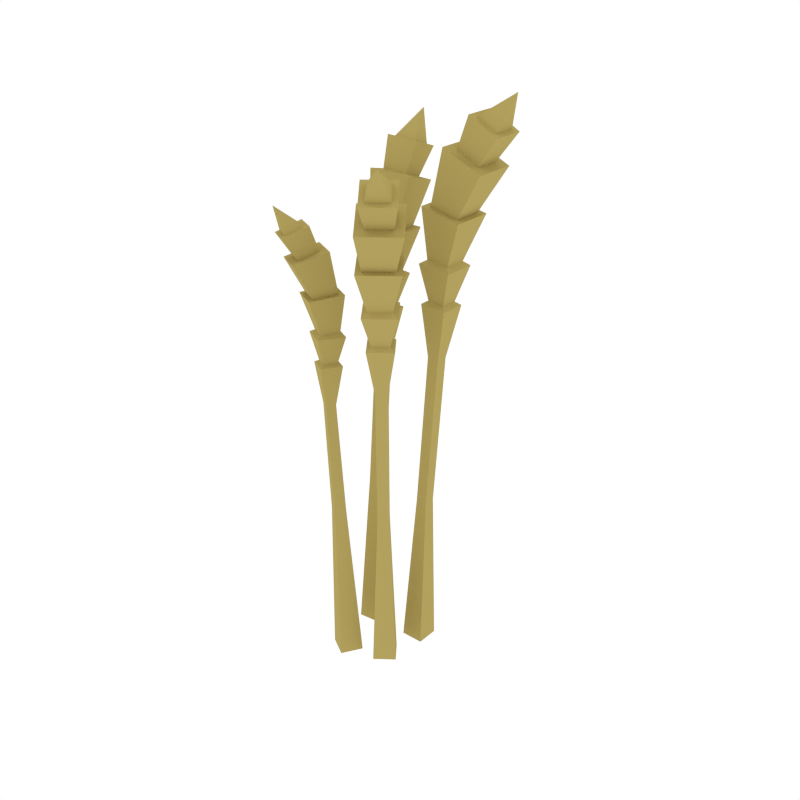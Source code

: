 # Source: Wheat.blend  (saved by Blender 2.79.0; exported with 4.5.12 LTS)
import bpy
from mathutils import Matrix  # noqa: F401  (used for matrix-valued properties, if any)

bpy.ops.wm.read_factory_settings(use_empty=True)
scene = bpy.context.scene
scene.name = 'Scene'

# ---- collections
col_collection_1 = bpy.data.collections.new('Collection 1'); scene.collection.children.link(col_collection_1)

# ---- materials (node trees are filled in below, after node groups)
mat_yellow = bpy.data.materials.new('Yellow')
mat_yellow.alpha_threshold = 0.0
mat_yellow.diffuse_color = (0.448, 0.3547, 0.1126, 1.0)
mat_yellow.roughness = 0.5

# ---- material node trees

# ---- world
world_world = bpy.data.worlds.new('World'); scene.world = world_world
world_world.color = (1.0, 1.0, 1.0)
world_world.use_sun_shadow = False
world_world.sun_shadow_jitter_overblur = 0.0
world_world.cycles.sampling_method = 'NONE'
world_world.cycles.sample_map_resolution = 256

# ---- meshes
me_cube_032 = bpy.data.meshes.new('Cube.032')
me_cube_032.from_pydata([(-0.05376, -0.01082, -0.0002439), (-0.09079, -0.05066, 0.6172), (-0.01573, -0.03371, -0.0002439), (-0.1004, -0.05338, 0.6122), (-0.07664, -0.04886, -0.0002439), (-0.06528, -0.07438, 0.6148), (-0.03861, -0.07174, -0.0002439), (-0.0442, -0.03918, 0.614), (-0.05603, -0.03671, 0.3241), (-0.03754, -0.04784, 0.3241), (-0.04862, -0.06626, 0.3223), (-0.06711, -0.05514, 0.3223), (-0.07211, -0.03736, 0.5358), (-0.05628, -0.04681, 0.537), (-0.06577, -0.06265, 0.5373), (-0.0816, -0.0532, 0.5362), (-0.07937, -0.01817, 0.6114), (-0.06796, -0.0643, 0.6188), (-0.05427, -0.04144, 0.6183), (-0.0771, -0.02781, 0.6167), (-0.1102, -0.05252, 0.6676), (-0.06591, -0.07898, 0.6708), (-0.03935, -0.03463, 0.6698), (-0.08366, -0.008167, 0.6666), (-0.09929, -0.04944, 0.6733), (-0.06894, -0.06756, 0.6756), (-0.05076, -0.03718, 0.6749), (-0.0811, -0.01906, 0.6727), (-0.1256, -0.05766, 0.7387), (-0.07086, -0.09034, 0.7427), (-0.03851, -0.03552, 0.748), (-0.09325, -0.002834, 0.744), (-0.1136, -0.0546, 0.74), (-0.07395, -0.07827, 0.7429), (-0.05053, -0.03858, 0.7468), (-0.09016, -0.01491, 0.7438), (-0.14, -0.07748, 0.8052), (-0.08338, -0.1113, 0.8093), (-0.05174, -0.056, 0.8279), (-0.1083, -0.0222, 0.8238), (-0.1218, -0.07319, 0.8103), (-0.08867, -0.093, 0.8127), (-0.07037, -0.06074, 0.8259), (-0.1035, -0.04093, 0.8235), (-0.143, -0.09207, 0.8519), (-0.09979, -0.1179, 0.8551), (-0.07641, -0.07662, 0.8723), (-0.1196, -0.05081, 0.8691), (-0.1329, -0.08972, 0.855), (-0.1028, -0.1077, 0.8573), (-0.08655, -0.07897, 0.8692), (-0.1166, -0.06102, 0.867), (-0.1274, -0.1088, 0.9049), (-0.04567, 0.04974, -0.0002441), (-0.05148, 0.1174, 0.6805), (-0.08978, 0.04482, -0.0002441), (-0.04432, 0.1269, 0.6746), (-0.05059, 0.09386, -0.0002441), (-0.09267, 0.1214, 0.6777), (-0.09471, 0.08893, -0.0002441), (-0.08716, 0.07294, 0.6767), (-0.05959, 0.07169, 0.3241), (-0.08104, 0.06929, 0.3241), (-0.08342, 0.09066, 0.3223), (-0.06198, 0.09306, 0.3223), (-0.0595, 0.09136, 0.5839), (-0.08126, 0.08886, 0.5852), (-0.08374, 0.1107, 0.5857), (-0.06198, 0.1132, 0.5843), (-0.03882, 0.07849, 0.6737), (-0.08287, 0.1138, 0.6825), (-0.07929, 0.08234, 0.6819), (-0.0479, 0.08595, 0.6799), (-0.03449, 0.1332, 0.7404), (-0.09539, 0.1262, 0.7442), (-0.08845, 0.06514, 0.7431), (-0.02755, 0.07214, 0.7392), (-0.04258, 0.1224, 0.7472), (-0.08429, 0.1176, 0.7498), (-0.07953, 0.07579, 0.749), (-0.03782, 0.08058, 0.7464), (-0.02368, 0.1491, 0.8249), (-0.09892, 0.1405, 0.8296), (-0.08989, 0.06538, 0.836), (-0.01465, 0.07403, 0.8312), (-0.03282, 0.1376, 0.8264), (-0.08729, 0.1313, 0.8298), (-0.08075, 0.07694, 0.8344), (-0.02628, 0.0832, 0.831), (-0.02441, 0.1782, 0.9038), (-0.1022, 0.1693, 0.9088), (-0.09219, 0.09425, 0.9309), (-0.01439, 0.1032, 0.9259), (-0.03843, 0.1611, 0.9099), (-0.08403, 0.1558, 0.9128), (-0.07802, 0.1122, 0.9285), (-0.03242, 0.1174, 0.9256), (-0.03207, 0.1942, 0.9594), (-0.09149, 0.1873, 0.9632), (-0.08378, 0.1315, 0.9836), (-0.02436, 0.1383, 0.9798), (-0.03994, 0.1846, 0.9631), (-0.08127, 0.1799, 0.9657), (-0.07591, 0.141, 0.9799), (-0.03458, 0.1458, 0.9773), (-0.05883, 0.1987, 1.022), (0.01557, 0.05549, -0.0002439), (0.0967, 0.06168, 0.7315), (0.01557, 0.09988, -0.0002439), (0.1048, 0.05304, 0.7245), (0.05995, 0.05549, -0.0002439), (0.1048, 0.1023, 0.7245), (0.05995, 0.09988, -0.0002439), (0.05575, 0.1023, 0.7292), (0.03892, 0.0669, 0.3241), (0.03892, 0.08847, 0.3241), (0.06042, 0.08847, 0.3223), (0.06042, 0.0669, 0.3223), (0.06137, 0.06658, 0.6262), (0.06137, 0.08876, 0.6262), (0.08346, 0.08876, 0.6241), (0.08346, 0.06658, 0.6241), (0.05575, 0.05304, 0.7292), (0.0967, 0.09366, 0.7315), (0.06483, 0.09366, 0.7345), (0.06483, 0.06168, 0.7345), (0.1169, 0.04664, 0.7977), (0.1169, 0.1087, 0.7977), (0.05509, 0.1087, 0.8036), (0.05509, 0.04664, 0.8036), (0.1077, 0.05642, 0.8058), (0.1077, 0.09892, 0.8058), (0.0654, 0.09892, 0.8099), (0.0654, 0.05642, 0.8099), (0.1406, 0.03933, 0.8908), (0.1406, 0.116, 0.8908), (0.06529, 0.116, 0.9067), (0.06529, 0.03933, 0.9067), (0.1302, 0.04991, 0.893), (0.1302, 0.1054, 0.893), (0.07568, 0.1054, 0.9045), (0.07568, 0.04991, 0.9045), (0.1781, 0.04172, 0.9754), (0.1781, 0.121, 0.9754), (0.1044, 0.121, 1.009), (0.1044, 0.04172, 1.009), (0.1631, 0.05813, 0.9828), (0.1631, 0.1046, 0.9828), (0.1205, 0.1046, 1.005), (0.1205, 0.05813, 1.005), (0.2007, 0.05109, 1.035), (0.2007, 0.1116, 1.035), (0.1463, 0.1116, 1.064), (0.1463, 0.05109, 1.064), (0.1924, 0.06031, 1.039), (0.1924, 0.1024, 1.039), (0.1546, 0.1024, 1.06), (0.1546, 0.06031, 1.06), (0.2148, 0.08137, 1.102), (-0.005824, -0.009069, -0.0002439), (0.04872, -0.06973, 0.6881), (0.0294, 0.01794, -0.0002439), (0.04684, -0.08132, 0.6819), (0.02119, -0.04429, -0.0002439), (0.08552, -0.05165, 0.6819), (0.05641, -0.01728, -0.0002439), (0.05596, -0.0131, 0.686), (0.01744, -0.02066, 0.3241), (0.03456, -0.007526, 0.3241), (0.04764, -0.02459, 0.3223), (0.03052, -0.03772, 0.3223), (0.0313, -0.03903, 0.5941), (0.04871, -0.02567, 0.5941), (0.06201, -0.04302, 0.5922), (0.0446, -0.05637, 0.5922), (0.01727, -0.04277, 0.686), (0.07384, -0.05047, 0.6881), (0.05465, -0.02544, 0.6908), (0.02953, -0.0447, 0.6908), (0.0491, -0.09468, 0.7472), (0.09784, -0.05729, 0.7472), (0.06059, -0.008731, 0.7525), (0.01185, -0.04611, 0.7525), (0.05124, -0.08157, 0.7545), (0.08462, -0.05597, 0.7545), (0.05912, -0.02271, 0.7581), (0.02574, -0.04831, 0.7581), (0.05762, -0.1177, 0.8304), (0.1178, -0.07148, 0.8304), (0.07247, -0.01234, 0.8446), (0.01225, -0.05852, 0.8446), (0.05967, -0.1031, 0.8323), (0.1033, -0.06969, 0.8323), (0.07042, -0.02687, 0.8426), (0.02683, -0.06031, 0.8426), (0.08206, -0.1456, 0.9059), (0.1443, -0.0979, 0.9059), (0.09994, -0.04003, 0.9358), (0.03768, -0.08778, 0.9358), (0.08593, -0.124, 0.9125), (0.1224, -0.09602, 0.9125), (0.09677, -0.06256, 0.9328), (0.06027, -0.09055, 0.9328), (0.103, -0.1578, 0.9589), (0.1506, -0.1213, 0.9589), (0.1178, -0.07855, 0.9852), (0.07026, -0.115, 0.9852), (0.1053, -0.1457, 0.9629), (0.1384, -0.1204, 0.9629), (0.1156, -0.09061, 0.9812), (0.08249, -0.116, 0.9812), (0.1353, -0.1506, 1.019)], [], [(7, 16, 19, 18), (3, 5, 17, 1), (5, 7, 18, 17), (16, 3, 1, 19), (2, 6, 4, 0), (12, 15, 3, 16), (4, 11, 8, 0), (6, 10, 11, 4), (2, 9, 10, 6), (0, 8, 9, 2), (11, 15, 12, 8), (10, 14, 15, 11), (9, 13, 14, 10), (8, 12, 13, 9), (14, 13, 7, 5), (15, 14, 5, 3), (13, 12, 16, 7), (17, 18, 22, 21), (19, 1, 20, 23), (18, 19, 23, 22), (1, 17, 21, 20), (21, 22, 26, 25), (23, 20, 24, 27), (22, 23, 27, 26), (20, 21, 25, 24), (26, 27, 31, 30), (24, 25, 29, 28), (25, 26, 30, 29), (27, 24, 28, 31), (28, 29, 33, 32), (29, 30, 34, 33), (31, 28, 32, 35), (30, 31, 35, 34), (33, 34, 38, 37), (35, 32, 36, 39), (34, 35, 39, 38), (32, 33, 37, 36), (38, 39, 43, 42), (36, 37, 41, 40), (37, 38, 42, 41), (39, 36, 40, 43), (41, 42, 46, 45), (43, 40, 44, 47), (42, 43, 47, 46), (40, 41, 45, 44), (45, 46, 50, 49), (47, 44, 48, 51), (46, 47, 51, 50), (44, 45, 49, 48), (50, 51, 52), (48, 49, 52), (49, 50, 52), (51, 48, 52), (60, 69, 72, 71), (56, 58, 70, 54), (58, 60, 71, 70), (69, 56, 54, 72), (55, 59, 57, 53), (65, 68, 56, 69), (57, 64, 61, 53), (59, 63, 64, 57), (55, 62, 63, 59), (53, 61, 62, 55), (64, 68, 65, 61), (63, 67, 68, 64), (62, 66, 67, 63), (61, 65, 66, 62), (67, 66, 60, 58), (68, 67, 58, 56), (66, 65, 69, 60), (70, 71, 75, 74), (72, 54, 73, 76), (71, 72, 76, 75), (54, 70, 74, 73), (74, 75, 79, 78), (76, 73, 77, 80), (75, 76, 80, 79), (73, 74, 78, 77), (79, 80, 84, 83), (77, 78, 82, 81), (78, 79, 83, 82), (80, 77, 81, 84), (81, 82, 86, 85), (82, 83, 87, 86), (84, 81, 85, 88), (83, 84, 88, 87), (86, 87, 91, 90), (88, 85, 89, 92), (87, 88, 92, 91), (85, 86, 90, 89), (91, 92, 96, 95), (89, 90, 94, 93), (90, 91, 95, 94), (92, 89, 93, 96), (94, 95, 99, 98), (96, 93, 97, 100), (95, 96, 100, 99), (93, 94, 98, 97), (98, 99, 103, 102), (100, 97, 101, 104), (99, 100, 104, 103), (97, 98, 102, 101), (103, 104, 105), (101, 102, 105), (102, 103, 105), (104, 101, 105), (113, 122, 125, 124), (109, 111, 123, 107), (111, 113, 124, 123), (122, 109, 107, 125), (108, 112, 110, 106), (118, 121, 109, 122), (110, 117, 114, 106), (112, 116, 117, 110), (108, 115, 116, 112), (106, 114, 115, 108), (117, 121, 118, 114), (116, 120, 121, 117), (115, 119, 120, 116), (114, 118, 119, 115), (120, 119, 113, 111), (121, 120, 111, 109), (119, 118, 122, 113), (123, 124, 128, 127), (125, 107, 126, 129), (124, 125, 129, 128), (107, 123, 127, 126), (127, 128, 132, 131), (129, 126, 130, 133), (128, 129, 133, 132), (126, 127, 131, 130), (132, 133, 137, 136), (130, 131, 135, 134), (131, 132, 136, 135), (133, 130, 134, 137), (134, 135, 139, 138), (135, 136, 140, 139), (137, 134, 138, 141), (136, 137, 141, 140), (139, 140, 144, 143), (141, 138, 142, 145), (140, 141, 145, 144), (138, 139, 143, 142), (144, 145, 149, 148), (142, 143, 147, 146), (143, 144, 148, 147), (145, 142, 146, 149), (147, 148, 152, 151), (149, 146, 150, 153), (148, 149, 153, 152), (146, 147, 151, 150), (151, 152, 156, 155), (153, 150, 154, 157), (152, 153, 157, 156), (150, 151, 155, 154), (156, 157, 158), (154, 155, 158), (155, 156, 158), (157, 154, 158), (166, 175, 178, 177), (162, 164, 176, 160), (164, 166, 177, 176), (175, 162, 160, 178), (161, 165, 163, 159), (171, 174, 162, 175), (163, 170, 167, 159), (165, 169, 170, 163), (161, 168, 169, 165), (159, 167, 168, 161), (170, 174, 171, 167), (169, 173, 174, 170), (168, 172, 173, 169), (167, 171, 172, 168), (173, 172, 166, 164), (174, 173, 164, 162), (172, 171, 175, 166), (176, 177, 181, 180), (178, 160, 179, 182), (177, 178, 182, 181), (160, 176, 180, 179), (180, 181, 185, 184), (182, 179, 183, 186), (181, 182, 186, 185), (179, 180, 184, 183), (185, 186, 190, 189), (183, 184, 188, 187), (184, 185, 189, 188), (186, 183, 187, 190), (187, 188, 192, 191), (188, 189, 193, 192), (190, 187, 191, 194), (189, 190, 194, 193), (192, 193, 197, 196), (194, 191, 195, 198), (193, 194, 198, 197), (191, 192, 196, 195), (197, 198, 202, 201), (195, 196, 200, 199), (196, 197, 201, 200), (198, 195, 199, 202), (200, 201, 205, 204), (202, 199, 203, 206), (201, 202, 206, 205), (199, 200, 204, 203), (204, 205, 209, 208), (206, 203, 207, 210), (205, 206, 210, 209), (203, 204, 208, 207), (209, 210, 211), (207, 208, 211), (208, 209, 211), (210, 207, 211)])
me_cube_032.materials.append(mat_yellow)
me_cube_032.use_remesh_preserve_volume = False
me_cube_032.use_remesh_preserve_attributes = False
me_cube_032.use_mirror_vertex_groups = False
me_cube_032.update()

# ---- objects
ob_wheat = bpy.data.objects.new('Wheat', me_cube_032)

# ---- transforms, parenting, visibility, modifiers, constraints
ob_wheat.location = (0.0, 0.0, 0.0)
ob_wheat.lineart.crease_threshold = 0.0

# ---- collection membership
col_collection_1.objects.link(ob_wheat)

# ---- scene / render settings (as saved in the file)
scene.frame_start = 1; scene.frame_end = 250; scene.frame_set(0)
scene.render.engine = 'CYCLES'
scene.render.resolution_x = 1000
scene.render.resolution_y = 1000
scene.render.dither_intensity = 0.0
scene.cycles.samples = 200
scene.cycles.sampling_pattern = 'TABULATED_SOBOL'
scene.cycles.light_sampling_threshold = 0.0
scene.cycles.use_adaptive_sampling = False
scene.cycles.use_light_tree = False
scene.cycles.caustics_reflective = False
scene.cycles.caustics_refractive = False
scene.cycles.blur_glossy = 0.0
scene.cycles.max_bounces = 2
scene.cycles.pixel_filter_type = 'GAUSSIAN'
scene.cycles.sample_clamp_indirect = 0.0
scene.view_settings.view_transform = 'Standard'
bpy.context.view_layer.update()

# ---- added for rendering (the .blend has no active camera): camera
cam_auto = bpy.data.cameras.new('AutoCamera')
cam_auto.lens = 50.0
cam_auto.sensor_width = 36.0
cam_auto.clip_end = 1000.0
ob_auto_camera = bpy.data.objects.new('AutoCamera', cam_auto)
scene.collection.objects.link(ob_auto_camera)
ob_auto_camera.location = (1.15766, -1.32566, 1.44828)
ob_auto_camera.rotation_euler = (1.09748, -7.21219e-08, 0.694738)
scene.camera = ob_auto_camera
bpy.context.view_layer.update()
